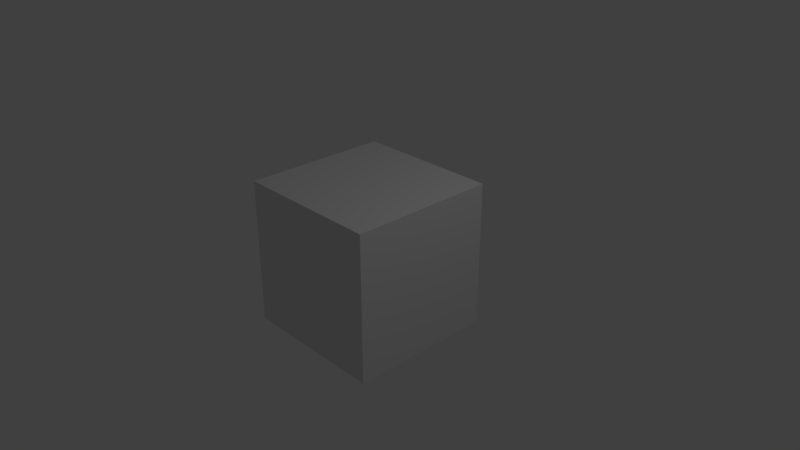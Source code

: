 # Source: server_blender2.blend  (saved by Blender 2.79.0; exported with 4.5.12 LTS)
import bpy
from mathutils import Matrix  # noqa: F401  (used for matrix-valued properties, if any)

bpy.ops.wm.read_factory_settings(use_empty=True)
scene = bpy.context.scene
scene.name = 'Scene'

# ---- collections
col_collection_1 = bpy.data.collections.new('Collection 1'); scene.collection.children.link(col_collection_1)

# ---- materials (node trees are filled in below, after node groups)
mat_material = bpy.data.materials.new('Material')
mat_material.alpha_threshold = 0.0
mat_material.use_transparent_shadow = False
mat_material.roughness = 0.5
mat_material.line_color = (0.0, 0.0, 0.0, 1.0)

# ---- material node trees

# ---- world
world_world = bpy.data.worlds.new('World'); scene.world = world_world
world_world.color = (0.05088, 0.05088, 0.05088)
world_world.use_sun_shadow = False
world_world.sun_shadow_jitter_overblur = 0.0
world_world.cycles.sampling_method = 'MANUAL'

# ---- cameras
cam_camera = bpy.data.cameras.new('Camera')
cam_camera.clip_end = 100.0
cam_camera.lens = 35.0
cam_camera.sensor_width = 32.0
cam_camera.sensor_height = 18.0
cam_camera.ortho_scale = 7.314
cam_camera.dof.focus_distance = 0.0
cam_camera.dof.aperture_fstop = 128.0

# ---- lights
light_lamp = bpy.data.lights.new('Lamp', 'POINT')
light_lamp.transmission_factor = 0.0
light_lamp.cutoff_distance = 30.0
light_lamp.energy = 100.0
light_lamp.shadow_buffer_clip_start = 1.001
light_lamp.shadow_soft_size = 0.1
light_lamp.shadow_maximum_resolution = 0.006
light_lamp.use_absolute_resolution = True

# ---- meshes
me_cube = bpy.data.meshes.new('Cube')
me_cube.from_pydata([(1.0, 1.0, -1.0), (1.0, -1.0, -1.0), (-1.0, -1.0, -1.0), (-1.0, 1.0, -1.0), (1.0, 1.0, 1.0), (1.0, -1.0, 1.0), (-1.0, -1.0, 1.0), (-1.0, 1.0, 1.0)], [], [(0, 1, 2, 3), (4, 7, 6, 5), (0, 4, 5, 1), (1, 5, 6, 2), (2, 6, 7, 3), (4, 0, 3, 7)])
me_cube.materials.append(mat_material)
me_cube.use_remesh_preserve_volume = False
me_cube.use_remesh_preserve_attributes = False
me_cube.use_mirror_vertex_groups = False
me_cube.update()

# ---- objects
ob_cube = bpy.data.objects.new('Cube', me_cube)
ob_lamp = bpy.data.objects.new('Lamp', light_lamp)
ob_camera = bpy.data.objects.new('Camera', cam_camera)

# ---- transforms, parenting, visibility, modifiers, constraints
ob_cube.location = (0.0, 0.0, 0.0)
ob_cube.lock_rotations_4d = False
ob_cube.empty_display_type = 'ARROWS'
ob_cube.lineart.crease_threshold = 0.0
ob_lamp.location = (4.076, 1.005, 5.904)
ob_lamp.rotation_euler = (0.6503, 0.05522, 1.866)
ob_lamp.lock_rotations_4d = False
ob_lamp.empty_display_type = 'ARROWS'
ob_lamp.color = (0.0, 0.0, 0.0, 0.0)
ob_lamp.lineart.crease_threshold = 0.0
ob_camera.location = (7.481, -6.508, 5.344)
ob_camera.rotation_euler = (1.109, 0.0, 0.8149)
ob_camera.lock_rotations_4d = False
ob_camera.empty_display_type = 'ARROWS'
ob_camera.color = (0.0, 0.0, 0.0, 0.0)
ob_camera.display_type = 'WIRE'
ob_camera.lineart.crease_threshold = 0.0

# ---- collection membership
col_collection_1.objects.link(ob_cube)
col_collection_1.objects.link(ob_lamp)
col_collection_1.objects.link(ob_camera)

# ---- scene / render settings (as saved in the file)
scene.camera = ob_camera
scene.frame_start = 1; scene.frame_end = 250; scene.frame_set(1)
scene.render.engine = 'BLENDER_EEVEE_NEXT'
scene.render.resolution_percentage = 50
scene.render.dither_intensity = 0.0
scene.cycles.use_denoising = False
scene.cycles.samples = 128
scene.cycles.sampling_pattern = 'TABULATED_SOBOL'
scene.cycles.use_adaptive_sampling = False
scene.cycles.use_light_tree = False
scene.cycles.blur_glossy = 0.0
scene.cycles.sample_clamp_indirect = 0.0
scene.view_settings.view_transform = 'Standard'
bpy.context.view_layer.update()
